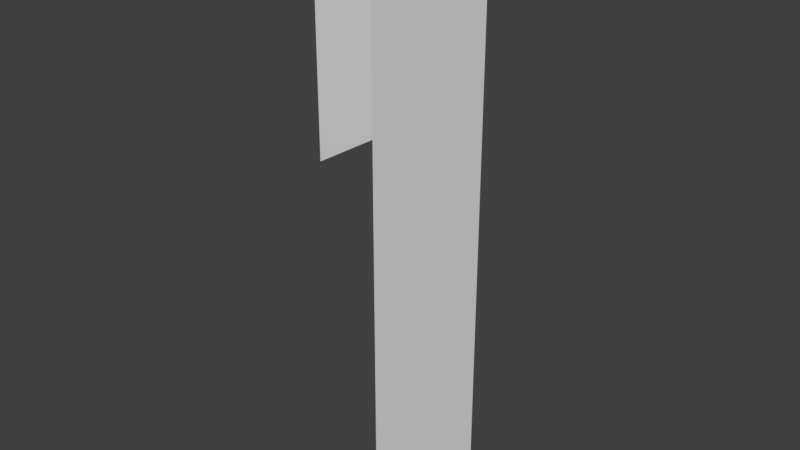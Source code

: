 # Source: Bridge30_Lateral5.blend  (saved by Blender 2.78.0; exported with 4.5.12 LTS)
import bpy
from mathutils import Matrix  # noqa: F401  (used for matrix-valued properties, if any)

bpy.ops.wm.read_factory_settings(use_empty=True)
scene = bpy.context.scene
scene.name = 'Scene'

# ---- collections
col_collection_1 = bpy.data.collections.new('Collection 1'); scene.collection.children.link(col_collection_1)

# ---- materials (node trees are filled in below, after node groups)
mat_material_001 = bpy.data.materials.new('Material.001')
mat_material_001.alpha_threshold = 0.0
mat_material_001.use_transparent_shadow = False
mat_material_001.roughness = 0.5

# ---- material node trees

# ---- world
world_world = bpy.data.worlds.new('World'); scene.world = world_world
world_world.color = (0.05088, 0.05088, 0.05088)
world_world.use_sun_shadow = False
world_world.sun_shadow_jitter_overblur = 0.0
world_world.cycles.sampling_method = 'MANUAL'

# ---- meshes
me_cube_001 = bpy.data.meshes.new('Cube.001')
me_cube_001.from_pydata([(1.385, -4.398, 0.9199), (1.551, -4.42, 0.9199), (1.385, -4.398, 1.729e-06), (1.551, -4.42, 1.477), (1.385, -4.398, 1.477), (1.551, -4.42, 0.4106), (1.551, -4.42, 1.729e-06), (1.399, -4.068, 1.477), (1.399, -4.068, 0.9199), (1.566, -4.068, 0.9199), (1.399, -4.068, 1.729e-06), (1.566, -4.068, 1.477), (1.566, -4.068, 0.4106), (1.566, -4.068, 1.729e-06)], [], [(9, 1, 5, 12), (8, 0, 4, 7), (12, 5, 6, 13), (13, 6, 2, 10), (7, 4, 3, 11), (1, 9, 11, 3)])
_uv = me_cube_001.uv_layers.new(name='UVMap')
_uv.uv.foreach_set('vector', [0.4144, 0.623, 0.0, 0.623, 0.0, 0.2781, 0.4144, 0.2781, 0.8031, 0.377, 0.4144, 0.377, 0.4144, 0.0, 0.8031, 1.615e-07, 0.4144, 0.2781, 0.0, 0.2781, 0.0, 6.089e-08, 0.4144, 0.0, 1.0, 0.0, 1.0, 0.2384, 0.8037, 0.2286, 0.8031, 0.004949, 0.8031, 0.4719, 0.8037, 0.2483, 1.0, 0.2384, 1.0, 0.4769, 0.0, 0.623, 0.4144, 0.623, 0.4144, 1.0, 0.0, 1.0])
me_cube_001.materials.append(mat_material_001)
me_cube_001.use_remesh_preserve_volume = False
me_cube_001.use_remesh_preserve_attributes = False
me_cube_001.use_mirror_vertex_groups = False
me_cube_001.update()

# ---- objects
ob_cube = bpy.data.objects.new('Cube', me_cube_001)

# ---- transforms, parenting, visibility, modifiers, constraints
ob_cube.location = (0.0, 0.0, 0.0)
ob_cube.lineart.crease_threshold = 0.0
_vg = ob_cube.vertex_groups.new(name='Group')

# ---- collection membership
col_collection_1.objects.link(ob_cube)

# ---- scene / render settings (as saved in the file)
scene.frame_start = 1; scene.frame_end = 250; scene.frame_set(0)
scene.render.engine = 'BLENDER_EEVEE_NEXT'
scene.render.resolution_percentage = 50
scene.render.dither_intensity = 0.0
scene.cycles.use_denoising = False
scene.cycles.samples = 128
scene.cycles.sampling_pattern = 'TABULATED_SOBOL'
scene.cycles.light_sampling_threshold = 0.0
scene.cycles.use_adaptive_sampling = False
scene.cycles.use_light_tree = False
scene.cycles.blur_glossy = 0.0
scene.cycles.sample_clamp_indirect = 0.0
scene.view_settings.view_transform = 'Standard'
bpy.context.view_layer.update()

# ---- added for rendering (the .blend has no active camera and no usable light): camera, sun
cam_auto = bpy.data.cameras.new('AutoCamera')
cam_auto.lens = 50.0
cam_auto.sensor_width = 36.0
cam_auto.clip_end = 1000.0
ob_auto_camera = bpy.data.objects.new('AutoCamera', cam_auto)
scene.collection.objects.link(ob_auto_camera)
ob_auto_camera.location = (2.88973, -5.94141, 1.86982)
ob_auto_camera.rotation_euler = (1.09748, -7.21219e-08, 0.694738)
scene.camera = ob_auto_camera
light_auto_sun = bpy.data.lights.new('AutoSun', 'SUN')
light_auto_sun.energy = 3.0
light_auto_sun.angle = 0.0523599
ob_auto_sun = bpy.data.objects.new('AutoSun', light_auto_sun)
scene.collection.objects.link(ob_auto_sun)
ob_auto_sun.rotation_euler = (0.872665, 0.174533, 0.523599)
bpy.context.view_layer.update()
